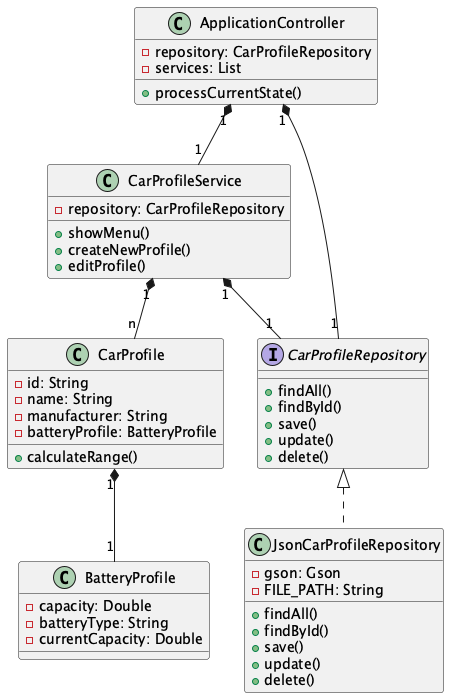

The diagram above was rendered by PlantUML. Its source (embedded in the PNG):
@startuml architecture

class CarProfile {
  -id: String
  -name: String
  -manufacturer: String
  -batteryProfile: BatteryProfile
  +calculateRange()
}

class BatteryProfile {
  -capacity: Double
  -batteryType: String
  -currentCapacity: Double
}

class CarProfileService {
  -repository: CarProfileRepository
  +showMenu()
  +createNewProfile()
  +editProfile()
}

interface CarProfileRepository {
  +findAll()
  +findById()
  +save()
  +update()
  +delete()
}

class JsonCarProfileRepository {
  -gson: Gson
  -FILE_PATH: String
  +findAll()
  +findById()
  +save()
  +update()
  +delete()
}

class ApplicationController {
  -repository: CarProfileRepository
  -services: List
  +processCurrentState()
}

CarProfile "1" *-- "1" BatteryProfile
CarProfileService "1" *-- "1" CarProfileRepository
ApplicationController "1" *-- "1" CarProfileRepository
ApplicationController "1" *-- "1" CarProfileService
CarProfileService "1" *-- "n" CarProfile
CarProfileRepository <|.. JsonCarProfileRepository

@enduml